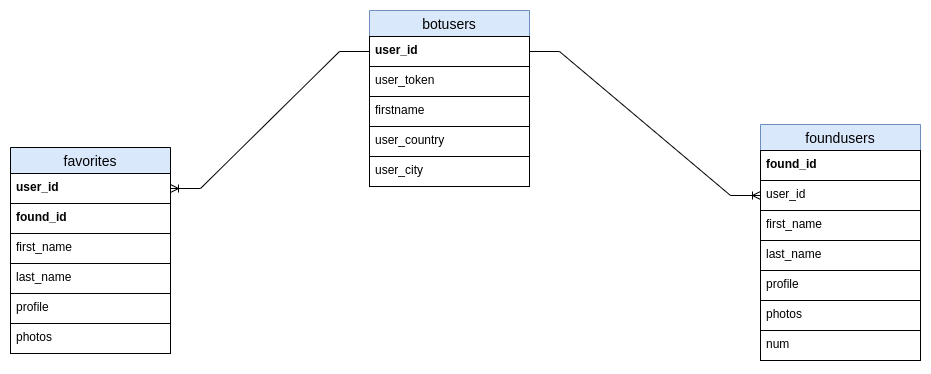

The diagram above was exported from draw.io. Its source (the exported page's mxGraphModel, read from the mxfile embedded in the PNG):
<mxGraphModel dx="1422" dy="721" grid="0" gridSize="10" guides="1" tooltips="1" connect="1" arrows="1" fold="1" page="1" pageScale="1" pageWidth="1169" pageHeight="827" background="#ffffff" math="0" shadow="0">
  <root>
    <mxCell id="0" />
    <mxCell id="1" parent="0" />
    <mxCell id="xuSGOWL4pL9YnfokpJEG-1" value="botusers" style="swimlane;fontStyle=0;childLayout=stackLayout;horizontal=1;startSize=26;horizontalStack=0;resizeParent=1;resizeParentMax=0;resizeLast=0;collapsible=1;marginBottom=0;align=center;fontSize=14;fillColor=#dae8fc;strokeColor=#6c8ebf;" vertex="1" parent="1">
      <mxGeometry x="502" y="158" width="160" height="176" as="geometry" />
    </mxCell>
    <mxCell id="xuSGOWL4pL9YnfokpJEG-2" value="user_id" style="text;strokeColor=default;fillColor=none;spacingLeft=4;spacingRight=4;overflow=hidden;rotatable=0;points=[[0,0.5],[1,0.5]];portConstraint=eastwest;fontSize=12;fontStyle=1" vertex="1" parent="xuSGOWL4pL9YnfokpJEG-1">
      <mxGeometry y="26" width="160" height="30" as="geometry" />
    </mxCell>
    <mxCell id="xuSGOWL4pL9YnfokpJEG-3" value="user_token" style="text;strokeColor=default;fillColor=none;spacingLeft=4;spacingRight=4;overflow=hidden;rotatable=0;points=[[0,0.5],[1,0.5]];portConstraint=eastwest;fontSize=12;" vertex="1" parent="xuSGOWL4pL9YnfokpJEG-1">
      <mxGeometry y="56" width="160" height="30" as="geometry" />
    </mxCell>
    <mxCell id="xuSGOWL4pL9YnfokpJEG-4" value="firstname" style="text;strokeColor=default;fillColor=none;spacingLeft=4;spacingRight=4;overflow=hidden;rotatable=0;points=[[0,0.5],[1,0.5]];portConstraint=eastwest;fontSize=12;" vertex="1" parent="xuSGOWL4pL9YnfokpJEG-1">
      <mxGeometry y="86" width="160" height="30" as="geometry" />
    </mxCell>
    <mxCell id="xuSGOWL4pL9YnfokpJEG-5" value="user_country" style="text;strokeColor=default;fillColor=none;spacingLeft=4;spacingRight=4;overflow=hidden;rotatable=0;points=[[0,0.5],[1,0.5]];portConstraint=eastwest;fontSize=12;" vertex="1" parent="xuSGOWL4pL9YnfokpJEG-1">
      <mxGeometry y="116" width="160" height="30" as="geometry" />
    </mxCell>
    <mxCell id="xuSGOWL4pL9YnfokpJEG-6" value="user_city" style="text;strokeColor=default;fillColor=none;spacingLeft=4;spacingRight=4;overflow=hidden;rotatable=0;points=[[0,0.5],[1,0.5]];portConstraint=eastwest;fontSize=12;" vertex="1" parent="xuSGOWL4pL9YnfokpJEG-1">
      <mxGeometry y="146" width="160" height="30" as="geometry" />
    </mxCell>
    <mxCell id="xuSGOWL4pL9YnfokpJEG-7" value="foundusers" style="swimlane;fontStyle=0;childLayout=stackLayout;horizontal=1;startSize=26;horizontalStack=0;resizeParent=1;resizeParentMax=0;resizeLast=0;collapsible=1;marginBottom=0;align=center;fontSize=14;strokeColor=#6c8ebf;fillColor=#dae8fc;" vertex="1" parent="1">
      <mxGeometry x="893" y="272" width="160" height="236" as="geometry" />
    </mxCell>
    <mxCell id="xuSGOWL4pL9YnfokpJEG-8" value="found_id" style="text;strokeColor=default;fillColor=none;spacingLeft=4;spacingRight=4;overflow=hidden;rotatable=0;points=[[0,0.5],[1,0.5]];portConstraint=eastwest;fontSize=12;fontStyle=1" vertex="1" parent="xuSGOWL4pL9YnfokpJEG-7">
      <mxGeometry y="26" width="160" height="30" as="geometry" />
    </mxCell>
    <mxCell id="xuSGOWL4pL9YnfokpJEG-9" value="user_id" style="text;strokeColor=default;fillColor=none;spacingLeft=4;spacingRight=4;overflow=hidden;rotatable=0;points=[[0,0.5],[1,0.5]];portConstraint=eastwest;fontSize=12;" vertex="1" parent="xuSGOWL4pL9YnfokpJEG-7">
      <mxGeometry y="56" width="160" height="30" as="geometry" />
    </mxCell>
    <mxCell id="xuSGOWL4pL9YnfokpJEG-10" value="first_name" style="text;strokeColor=default;fillColor=none;spacingLeft=4;spacingRight=4;overflow=hidden;rotatable=0;points=[[0,0.5],[1,0.5]];portConstraint=eastwest;fontSize=12;" vertex="1" parent="xuSGOWL4pL9YnfokpJEG-7">
      <mxGeometry y="86" width="160" height="30" as="geometry" />
    </mxCell>
    <mxCell id="xuSGOWL4pL9YnfokpJEG-11" value="last_name" style="text;strokeColor=default;fillColor=none;spacingLeft=4;spacingRight=4;overflow=hidden;rotatable=0;points=[[0,0.5],[1,0.5]];portConstraint=eastwest;fontSize=12;" vertex="1" parent="xuSGOWL4pL9YnfokpJEG-7">
      <mxGeometry y="116" width="160" height="30" as="geometry" />
    </mxCell>
    <mxCell id="xuSGOWL4pL9YnfokpJEG-12" value="profile" style="text;strokeColor=default;fillColor=none;spacingLeft=4;spacingRight=4;overflow=hidden;rotatable=0;points=[[0,0.5],[1,0.5]];portConstraint=eastwest;fontSize=12;" vertex="1" parent="xuSGOWL4pL9YnfokpJEG-7">
      <mxGeometry y="146" width="160" height="30" as="geometry" />
    </mxCell>
    <mxCell id="xuSGOWL4pL9YnfokpJEG-13" value="photos" style="text;strokeColor=default;fillColor=none;spacingLeft=4;spacingRight=4;overflow=hidden;rotatable=0;points=[[0,0.5],[1,0.5]];portConstraint=eastwest;fontSize=12;" vertex="1" parent="xuSGOWL4pL9YnfokpJEG-7">
      <mxGeometry y="176" width="160" height="30" as="geometry" />
    </mxCell>
    <mxCell id="xuSGOWL4pL9YnfokpJEG-14" value="num" style="text;strokeColor=default;fillColor=none;spacingLeft=4;spacingRight=4;overflow=hidden;rotatable=0;points=[[0,0.5],[1,0.5]];portConstraint=eastwest;fontSize=12;" vertex="1" parent="xuSGOWL4pL9YnfokpJEG-7">
      <mxGeometry y="206" width="160" height="30" as="geometry" />
    </mxCell>
    <mxCell id="xuSGOWL4pL9YnfokpJEG-15" value="favorites" style="swimlane;fontStyle=0;childLayout=stackLayout;horizontal=1;startSize=26;horizontalStack=0;resizeParent=1;resizeParentMax=0;resizeLast=0;collapsible=1;marginBottom=0;align=center;fontSize=14;strokeColor=default;fillColor=#dae8fc;swimlaneLine=1;glass=0;shadow=0;" vertex="1" parent="1">
      <mxGeometry x="143" y="295" width="160" height="206" as="geometry" />
    </mxCell>
    <mxCell id="xuSGOWL4pL9YnfokpJEG-16" value="user_id" style="text;strokeColor=default;fillColor=none;spacingLeft=4;spacingRight=4;overflow=hidden;rotatable=0;points=[[0,0.5],[1,0.5]];portConstraint=eastwest;fontSize=12;fontStyle=1" vertex="1" parent="xuSGOWL4pL9YnfokpJEG-15">
      <mxGeometry y="26" width="160" height="30" as="geometry" />
    </mxCell>
    <mxCell id="xuSGOWL4pL9YnfokpJEG-17" value="found_id&#10;" style="text;strokeColor=default;fillColor=none;spacingLeft=4;spacingRight=4;overflow=hidden;rotatable=0;points=[[0,0.5],[1,0.5]];portConstraint=eastwest;fontSize=12;fontStyle=1" vertex="1" parent="xuSGOWL4pL9YnfokpJEG-15">
      <mxGeometry y="56" width="160" height="30" as="geometry" />
    </mxCell>
    <mxCell id="xuSGOWL4pL9YnfokpJEG-18" value="first_name" style="text;strokeColor=default;fillColor=none;spacingLeft=4;spacingRight=4;overflow=hidden;rotatable=0;points=[[0,0.5],[1,0.5]];portConstraint=eastwest;fontSize=12;" vertex="1" parent="xuSGOWL4pL9YnfokpJEG-15">
      <mxGeometry y="86" width="160" height="30" as="geometry" />
    </mxCell>
    <mxCell id="xuSGOWL4pL9YnfokpJEG-19" value="last_name" style="text;strokeColor=default;fillColor=none;spacingLeft=4;spacingRight=4;overflow=hidden;rotatable=0;points=[[0,0.5],[1,0.5]];portConstraint=eastwest;fontSize=12;" vertex="1" parent="xuSGOWL4pL9YnfokpJEG-15">
      <mxGeometry y="116" width="160" height="30" as="geometry" />
    </mxCell>
    <mxCell id="xuSGOWL4pL9YnfokpJEG-20" value="profile" style="text;strokeColor=default;fillColor=none;spacingLeft=4;spacingRight=4;overflow=hidden;rotatable=0;points=[[0,0.5],[1,0.5]];portConstraint=eastwest;fontSize=12;" vertex="1" parent="xuSGOWL4pL9YnfokpJEG-15">
      <mxGeometry y="146" width="160" height="30" as="geometry" />
    </mxCell>
    <mxCell id="xuSGOWL4pL9YnfokpJEG-21" value="photos" style="text;strokeColor=default;fillColor=none;spacingLeft=4;spacingRight=4;overflow=hidden;rotatable=0;points=[[0,0.5],[1,0.5]];portConstraint=eastwest;fontSize=12;" vertex="1" parent="xuSGOWL4pL9YnfokpJEG-15">
      <mxGeometry y="176" width="160" height="30" as="geometry" />
    </mxCell>
    <mxCell id="xuSGOWL4pL9YnfokpJEG-22" value="" style="edgeStyle=entityRelationEdgeStyle;fontSize=12;html=1;endArrow=ERoneToMany;rounded=0;exitX=1;exitY=0.5;exitDx=0;exitDy=0;entryX=0;entryY=0.5;entryDx=0;entryDy=0;" edge="1" parent="1" source="xuSGOWL4pL9YnfokpJEG-2" target="xuSGOWL4pL9YnfokpJEG-9">
      <mxGeometry width="100" height="100" relative="1" as="geometry">
        <mxPoint x="360" y="420" as="sourcePoint" />
        <mxPoint x="330" y="270" as="targetPoint" />
      </mxGeometry>
    </mxCell>
    <mxCell id="xuSGOWL4pL9YnfokpJEG-23" value="" style="edgeStyle=entityRelationEdgeStyle;fontSize=12;html=1;endArrow=ERoneToMany;rounded=0;exitX=0;exitY=0.5;exitDx=0;exitDy=0;" edge="1" parent="1" source="xuSGOWL4pL9YnfokpJEG-2" target="xuSGOWL4pL9YnfokpJEG-16">
      <mxGeometry width="100" height="100" relative="1" as="geometry">
        <mxPoint x="360" y="420" as="sourcePoint" />
        <mxPoint x="40" y="350" as="targetPoint" />
      </mxGeometry>
    </mxCell>
  </root>
</mxGraphModel>